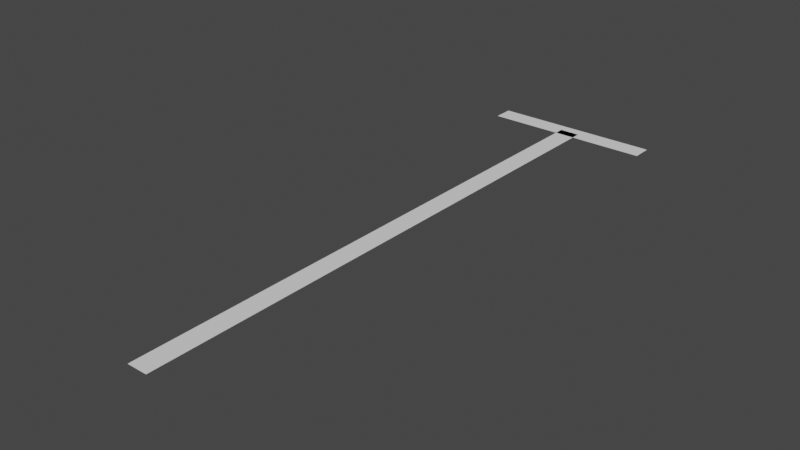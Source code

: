 # Source: cdr_trajet3.blend  (saved by Blender 3.6.11; exported with 4.5.12 LTS)
import bpy
from mathutils import Matrix  # noqa: F401  (used for matrix-valued properties, if any)

bpy.ops.wm.read_factory_settings(use_empty=True)
scene = bpy.context.scene
scene.name = 'Scene'

# ---- collections
col_collection = bpy.data.collections.new('Collection'); scene.collection.children.link(col_collection)

# ---- world
world_world = bpy.data.worlds.new('World'); scene.world = world_world
world_world.use_nodes = True; world_world.node_tree.nodes.clear()
_N = world_world.node_tree.nodes; _L = world_world.node_tree.links
n0 = _N.new('ShaderNodeOutputWorld'); n0.name = 'World Output'; n0.location = (300, 300)
n1 = _N.new('ShaderNodeBackground'); n1.name = 'Background'; n1.location = (10, 300)
n1.inputs[0].default_value = (0.05088, 0.05088, 0.05088, 1.0)
_L.new(n1.outputs[0], n0.inputs[0])
n0.is_active_output = True
world_world.color = (0.05088, 0.05088, 0.05088)
world_world.use_sun_shadow = False
world_world.sun_shadow_jitter_overblur = 0.0

# ---- meshes
me_plane_002 = bpy.data.meshes.new('Plane.002')
me_plane_002.from_pydata([(-0.5, -0.5, 0.0), (0.5, -0.5, 0.0), (-0.5, 0.5, 0.0), (0.5, 0.5, 0.0)], [], [(0, 1, 3, 2)])
_uv = me_plane_002.uv_layers.new(name='UVMap')
_uv.uv.foreach_set('vector', [0.0, 0.0, 1.0, 0.0, 1.0, 1.0, 0.0, 1.0])
me_plane_002.update()
me_plane_003 = bpy.data.meshes.new('Plane.003')
me_plane_003.from_pydata([(-0.5, -0.5, 0.0), (0.5, -0.5, 0.0), (-0.5, 0.5, 0.0), (0.5, 0.5, 0.0)], [], [(0, 1, 3, 2)])
_uv = me_plane_003.uv_layers.new(name='UVMap')
_uv.uv.foreach_set('vector', [0.0, 0.0, 1.0, 0.0, 1.0, 1.0, 0.0, 1.0])
me_plane_003.update()

# ---- objects
ob_plane_obj1 = bpy.data.objects.new('plane_obj1', me_plane_002)
ob_plane_obj2 = bpy.data.objects.new('plane_obj2', me_plane_003)

# ---- transforms, parenting, visibility, modifiers, constraints
ob_plane_obj1.location = (0.0, 0.25, 0.0)
ob_plane_obj1.scale = (0.018, 0.5, 0.0)
ob_plane_obj2.location = (0.0, 0.5, 0.0)
ob_plane_obj2.rotation_euler = (0.0, 0.0, 1.571)
ob_plane_obj2.scale = (0.018, 0.15, 0.0)

# ---- collection membership
col_collection.objects.link(ob_plane_obj1)
col_collection.objects.link(ob_plane_obj2)

# ---- scene / render settings (as saved in the file)
scene.frame_start = 1; scene.frame_end = 250; scene.frame_set(1)
scene.render.engine = 'BLENDER_EEVEE_NEXT'
scene.cycles.sampling_pattern = 'TABULATED_SOBOL'
scene.view_settings.view_transform = 'Filmic'
bpy.context.view_layer.update()

# ---- added for rendering (the .blend has no active camera and no usable light): camera, sun
cam_auto = bpy.data.cameras.new('AutoCamera')
cam_auto.lens = 50.0
cam_auto.sensor_width = 36.0
cam_auto.clip_end = 1000.0
ob_auto_camera = bpy.data.objects.new('AutoCamera', cam_auto)
scene.collection.objects.link(ob_auto_camera)
ob_auto_camera.location = (0.490963, -0.334656, 0.39277)
ob_auto_camera.rotation_euler = (1.09748, -7.21219e-08, 0.694738)
scene.camera = ob_auto_camera
light_auto_sun = bpy.data.lights.new('AutoSun', 'SUN')
light_auto_sun.energy = 3.0
light_auto_sun.angle = 0.0523599
ob_auto_sun = bpy.data.objects.new('AutoSun', light_auto_sun)
scene.collection.objects.link(ob_auto_sun)
ob_auto_sun.rotation_euler = (0.872665, 0.174533, 0.523599)
bpy.context.view_layer.update()
